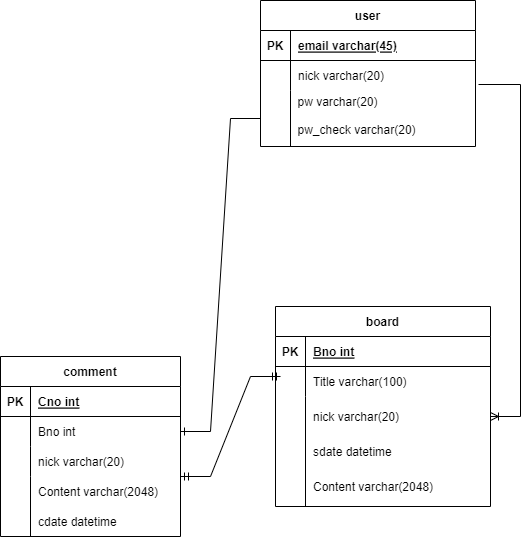

The diagram above was exported from draw.io. Its source (the exported page's mxGraphModel, read from the mxfile embedded in the PNG):
<mxGraphModel dx="1434" dy="764" grid="1" gridSize="10" guides="1" tooltips="1" connect="1" arrows="1" fold="1" page="1" pageScale="1" pageWidth="850" pageHeight="1100" math="0" shadow="0" extFonts="Permanent Marker^https://fonts.googleapis.com/css?family=Permanent+Marker">
  <root>
    <mxCell id="0" />
    <mxCell id="1" parent="0" />
    <mxCell id="iu6vO5zUF-cz7gIUEG2k-14" value="comment" style="shape=table;startSize=30;container=1;collapsible=1;childLayout=tableLayout;fixedRows=1;rowLines=0;fontStyle=1;align=center;resizeLast=1;" parent="1" vertex="1">
      <mxGeometry x="103" y="530" width="180" height="180" as="geometry" />
    </mxCell>
    <mxCell id="iu6vO5zUF-cz7gIUEG2k-15" value="" style="shape=tableRow;horizontal=0;startSize=0;swimlaneHead=0;swimlaneBody=0;fillColor=none;collapsible=0;dropTarget=0;points=[[0,0.5],[1,0.5]];portConstraint=eastwest;top=0;left=0;right=0;bottom=1;" parent="iu6vO5zUF-cz7gIUEG2k-14" vertex="1">
      <mxGeometry y="30" width="180" height="30" as="geometry" />
    </mxCell>
    <mxCell id="iu6vO5zUF-cz7gIUEG2k-16" value="PK" style="shape=partialRectangle;connectable=0;fillColor=none;top=0;left=0;bottom=0;right=0;fontStyle=1;overflow=hidden;" parent="iu6vO5zUF-cz7gIUEG2k-15" vertex="1">
      <mxGeometry width="30" height="30" as="geometry">
        <mxRectangle width="30" height="30" as="alternateBounds" />
      </mxGeometry>
    </mxCell>
    <mxCell id="iu6vO5zUF-cz7gIUEG2k-17" value="Cno int" style="shape=partialRectangle;connectable=0;fillColor=none;top=0;left=0;bottom=0;right=0;align=left;spacingLeft=6;fontStyle=5;overflow=hidden;" parent="iu6vO5zUF-cz7gIUEG2k-15" vertex="1">
      <mxGeometry x="30" width="150" height="30" as="geometry">
        <mxRectangle width="150" height="30" as="alternateBounds" />
      </mxGeometry>
    </mxCell>
    <mxCell id="iu6vO5zUF-cz7gIUEG2k-18" value="" style="shape=tableRow;horizontal=0;startSize=0;swimlaneHead=0;swimlaneBody=0;fillColor=none;collapsible=0;dropTarget=0;points=[[0,0.5],[1,0.5]];portConstraint=eastwest;top=0;left=0;right=0;bottom=0;" parent="iu6vO5zUF-cz7gIUEG2k-14" vertex="1">
      <mxGeometry y="60" width="180" height="30" as="geometry" />
    </mxCell>
    <mxCell id="iu6vO5zUF-cz7gIUEG2k-19" value="" style="shape=partialRectangle;connectable=0;fillColor=none;top=0;left=0;bottom=0;right=0;editable=1;overflow=hidden;" parent="iu6vO5zUF-cz7gIUEG2k-18" vertex="1">
      <mxGeometry width="30" height="30" as="geometry">
        <mxRectangle width="30" height="30" as="alternateBounds" />
      </mxGeometry>
    </mxCell>
    <mxCell id="iu6vO5zUF-cz7gIUEG2k-20" value="Bno int" style="shape=partialRectangle;connectable=0;fillColor=none;top=0;left=0;bottom=0;right=0;align=left;spacingLeft=6;overflow=hidden;" parent="iu6vO5zUF-cz7gIUEG2k-18" vertex="1">
      <mxGeometry x="30" width="150" height="30" as="geometry">
        <mxRectangle width="150" height="30" as="alternateBounds" />
      </mxGeometry>
    </mxCell>
    <mxCell id="iu6vO5zUF-cz7gIUEG2k-21" value="" style="shape=tableRow;horizontal=0;startSize=0;swimlaneHead=0;swimlaneBody=0;fillColor=none;collapsible=0;dropTarget=0;points=[[0,0.5],[1,0.5]];portConstraint=eastwest;top=0;left=0;right=0;bottom=0;" parent="iu6vO5zUF-cz7gIUEG2k-14" vertex="1">
      <mxGeometry y="90" width="180" height="30" as="geometry" />
    </mxCell>
    <mxCell id="iu6vO5zUF-cz7gIUEG2k-22" value="" style="shape=partialRectangle;connectable=0;fillColor=none;top=0;left=0;bottom=0;right=0;editable=1;overflow=hidden;" parent="iu6vO5zUF-cz7gIUEG2k-21" vertex="1">
      <mxGeometry width="30" height="30" as="geometry">
        <mxRectangle width="30" height="30" as="alternateBounds" />
      </mxGeometry>
    </mxCell>
    <mxCell id="iu6vO5zUF-cz7gIUEG2k-23" value="nick varchar(20)" style="shape=partialRectangle;connectable=0;fillColor=none;top=0;left=0;bottom=0;right=0;align=left;spacingLeft=6;overflow=hidden;" parent="iu6vO5zUF-cz7gIUEG2k-21" vertex="1">
      <mxGeometry x="30" width="150" height="30" as="geometry">
        <mxRectangle width="150" height="30" as="alternateBounds" />
      </mxGeometry>
    </mxCell>
    <mxCell id="iu6vO5zUF-cz7gIUEG2k-24" value="" style="shape=tableRow;horizontal=0;startSize=0;swimlaneHead=0;swimlaneBody=0;fillColor=none;collapsible=0;dropTarget=0;points=[[0,0.5],[1,0.5]];portConstraint=eastwest;top=0;left=0;right=0;bottom=0;" parent="iu6vO5zUF-cz7gIUEG2k-14" vertex="1">
      <mxGeometry y="120" width="180" height="60" as="geometry" />
    </mxCell>
    <mxCell id="iu6vO5zUF-cz7gIUEG2k-25" value="" style="shape=partialRectangle;connectable=0;fillColor=none;top=0;left=0;bottom=0;right=0;editable=1;overflow=hidden;" parent="iu6vO5zUF-cz7gIUEG2k-24" vertex="1">
      <mxGeometry width="30" height="60" as="geometry">
        <mxRectangle width="30" height="60" as="alternateBounds" />
      </mxGeometry>
    </mxCell>
    <mxCell id="iu6vO5zUF-cz7gIUEG2k-26" value="" style="shape=partialRectangle;connectable=0;fillColor=none;top=0;left=0;bottom=0;right=0;align=left;spacingLeft=6;overflow=hidden;" parent="iu6vO5zUF-cz7gIUEG2k-24" vertex="1">
      <mxGeometry x="30" width="150" height="60" as="geometry">
        <mxRectangle width="150" height="60" as="alternateBounds" />
      </mxGeometry>
    </mxCell>
    <mxCell id="nUdKmxJFJavHnV4Hox71-42" value="Content varchar(2048)" style="shape=partialRectangle;connectable=0;fillColor=none;top=0;left=0;bottom=0;right=0;align=left;spacingLeft=6;overflow=hidden;" parent="1" vertex="1">
      <mxGeometry x="133" y="650" width="180" height="30" as="geometry">
        <mxRectangle width="180" height="30" as="alternateBounds" />
      </mxGeometry>
    </mxCell>
    <mxCell id="nUdKmxJFJavHnV4Hox71-43" value="cdate datetime" style="shape=partialRectangle;connectable=0;fillColor=none;top=0;left=0;bottom=0;right=0;align=left;spacingLeft=6;overflow=hidden;fontColor=#000000;" parent="1" vertex="1">
      <mxGeometry x="133" y="680" width="180" height="30" as="geometry">
        <mxRectangle width="180" height="30" as="alternateBounds" />
      </mxGeometry>
    </mxCell>
    <mxCell id="nUdKmxJFJavHnV4Hox71-116" value="user" style="shape=table;startSize=30;container=1;collapsible=1;childLayout=tableLayout;fixedRows=1;rowLines=0;fontStyle=1;align=center;resizeLast=1;" parent="1" vertex="1">
      <mxGeometry x="363" y="174" width="215" height="146" as="geometry" />
    </mxCell>
    <mxCell id="nUdKmxJFJavHnV4Hox71-117" value="" style="shape=tableRow;horizontal=0;startSize=0;swimlaneHead=0;swimlaneBody=0;fillColor=none;collapsible=0;dropTarget=0;points=[[0,0.5],[1,0.5]];portConstraint=eastwest;top=0;left=0;right=0;bottom=1;" parent="nUdKmxJFJavHnV4Hox71-116" vertex="1">
      <mxGeometry y="30" width="215" height="30" as="geometry" />
    </mxCell>
    <mxCell id="nUdKmxJFJavHnV4Hox71-118" value="PK" style="shape=partialRectangle;connectable=0;fillColor=none;top=0;left=0;bottom=0;right=0;fontStyle=1;overflow=hidden;" parent="nUdKmxJFJavHnV4Hox71-117" vertex="1">
      <mxGeometry width="30" height="30" as="geometry">
        <mxRectangle width="30" height="30" as="alternateBounds" />
      </mxGeometry>
    </mxCell>
    <mxCell id="nUdKmxJFJavHnV4Hox71-119" value="email varchar(45)" style="shape=partialRectangle;connectable=0;fillColor=none;top=0;left=0;bottom=0;right=0;align=left;spacingLeft=6;fontStyle=5;overflow=hidden;" parent="nUdKmxJFJavHnV4Hox71-117" vertex="1">
      <mxGeometry x="30" width="185" height="30" as="geometry">
        <mxRectangle width="185" height="30" as="alternateBounds" />
      </mxGeometry>
    </mxCell>
    <mxCell id="nUdKmxJFJavHnV4Hox71-120" value="" style="shape=tableRow;horizontal=0;startSize=0;swimlaneHead=0;swimlaneBody=0;fillColor=none;collapsible=0;dropTarget=0;points=[[0,0.5],[1,0.5]];portConstraint=eastwest;top=0;left=0;right=0;bottom=0;" parent="nUdKmxJFJavHnV4Hox71-116" vertex="1">
      <mxGeometry y="60" width="215" height="30" as="geometry" />
    </mxCell>
    <mxCell id="nUdKmxJFJavHnV4Hox71-121" value="" style="shape=partialRectangle;connectable=0;fillColor=none;top=0;left=0;bottom=0;right=0;editable=1;overflow=hidden;" parent="nUdKmxJFJavHnV4Hox71-120" vertex="1">
      <mxGeometry width="30" height="30" as="geometry">
        <mxRectangle width="30" height="30" as="alternateBounds" />
      </mxGeometry>
    </mxCell>
    <mxCell id="nUdKmxJFJavHnV4Hox71-122" value="nick varchar(20)" style="shape=partialRectangle;connectable=0;fillColor=none;top=0;left=0;bottom=0;right=0;align=left;spacingLeft=6;overflow=hidden;" parent="nUdKmxJFJavHnV4Hox71-120" vertex="1">
      <mxGeometry x="30" width="185" height="30" as="geometry">
        <mxRectangle width="185" height="30" as="alternateBounds" />
      </mxGeometry>
    </mxCell>
    <mxCell id="nUdKmxJFJavHnV4Hox71-123" value="" style="shape=tableRow;horizontal=0;startSize=0;swimlaneHead=0;swimlaneBody=0;fillColor=none;collapsible=0;dropTarget=0;points=[[0,0.5],[1,0.5]];portConstraint=eastwest;top=0;left=0;right=0;bottom=0;" parent="nUdKmxJFJavHnV4Hox71-116" vertex="1">
      <mxGeometry y="90" width="215" height="56" as="geometry" />
    </mxCell>
    <mxCell id="nUdKmxJFJavHnV4Hox71-124" value="" style="shape=partialRectangle;connectable=0;fillColor=none;top=0;left=0;bottom=0;right=0;editable=1;overflow=hidden;" parent="nUdKmxJFJavHnV4Hox71-123" vertex="1">
      <mxGeometry width="30" height="56" as="geometry">
        <mxRectangle width="30" height="56" as="alternateBounds" />
      </mxGeometry>
    </mxCell>
    <mxCell id="nUdKmxJFJavHnV4Hox71-125" value="" style="shape=partialRectangle;connectable=0;fillColor=none;top=0;left=0;bottom=0;right=0;align=left;spacingLeft=6;overflow=hidden;" parent="nUdKmxJFJavHnV4Hox71-123" vertex="1">
      <mxGeometry x="30" width="185" height="56" as="geometry">
        <mxRectangle width="185" height="56" as="alternateBounds" />
      </mxGeometry>
    </mxCell>
    <mxCell id="nUdKmxJFJavHnV4Hox71-149" value="pw varchar(20)" style="shape=partialRectangle;connectable=0;fillColor=none;top=0;left=0;bottom=0;right=0;align=left;spacingLeft=6;overflow=hidden;" parent="1" vertex="1">
      <mxGeometry x="392.5" y="260" width="150" height="30" as="geometry">
        <mxRectangle width="150" height="30" as="alternateBounds" />
      </mxGeometry>
    </mxCell>
    <mxCell id="nUdKmxJFJavHnV4Hox71-150" value="pw_check varchar(20)" style="shape=partialRectangle;connectable=0;fillColor=none;top=0;left=0;bottom=0;right=0;align=left;spacingLeft=6;overflow=hidden;" parent="1" vertex="1">
      <mxGeometry x="392.5" y="288" width="150" height="30" as="geometry">
        <mxRectangle width="150" height="30" as="alternateBounds" />
      </mxGeometry>
    </mxCell>
    <mxCell id="nUdKmxJFJavHnV4Hox71-155" value="" style="edgeStyle=entityRelationEdgeStyle;fontSize=12;html=1;endArrow=ERmandOne;startArrow=ERmandOne;rounded=0;" parent="1" edge="1">
      <mxGeometry width="100" height="100" relative="1" as="geometry">
        <mxPoint x="283" y="650" as="sourcePoint" />
        <mxPoint x="383" y="550" as="targetPoint" />
      </mxGeometry>
    </mxCell>
    <mxCell id="nUdKmxJFJavHnV4Hox71-163" value="" style="edgeStyle=entityRelationEdgeStyle;fontSize=12;html=1;endArrow=none;rounded=0;endFill=0;entryX=1.014;entryY=0.8;entryDx=0;entryDy=0;entryPerimeter=0;startArrow=ERoneToMany;startFill=0;" parent="1" target="nUdKmxJFJavHnV4Hox71-120" edge="1">
      <mxGeometry width="100" height="100" relative="1" as="geometry">
        <mxPoint x="593" y="590" as="sourcePoint" />
        <mxPoint x="703" y="610" as="targetPoint" />
      </mxGeometry>
    </mxCell>
    <mxCell id="nUdKmxJFJavHnV4Hox71-166" value="" style="edgeStyle=entityRelationEdgeStyle;fontSize=12;html=1;endArrow=ERone;endFill=1;rounded=0;entryX=1;entryY=0.5;entryDx=0;entryDy=0;" parent="1" source="nUdKmxJFJavHnV4Hox71-123" target="iu6vO5zUF-cz7gIUEG2k-18" edge="1">
      <mxGeometry width="100" height="100" relative="1" as="geometry">
        <mxPoint x="353" y="400" as="sourcePoint" />
        <mxPoint x="293.0799999999999" y="599.99" as="targetPoint" />
      </mxGeometry>
    </mxCell>
    <mxCell id="8qFCiZfgWT5Max9hMUYM-3" value="board" style="shape=table;startSize=30;container=1;collapsible=1;childLayout=tableLayout;fixedRows=1;rowLines=0;fontStyle=1;align=center;resizeLast=1;" vertex="1" parent="1">
      <mxGeometry x="378" y="480" width="215" height="200" as="geometry" />
    </mxCell>
    <mxCell id="8qFCiZfgWT5Max9hMUYM-4" value="" style="shape=tableRow;horizontal=0;startSize=0;swimlaneHead=0;swimlaneBody=0;fillColor=none;collapsible=0;dropTarget=0;points=[[0,0.5],[1,0.5]];portConstraint=eastwest;top=0;left=0;right=0;bottom=1;" vertex="1" parent="8qFCiZfgWT5Max9hMUYM-3">
      <mxGeometry y="30" width="215" height="30" as="geometry" />
    </mxCell>
    <mxCell id="8qFCiZfgWT5Max9hMUYM-5" value="PK" style="shape=partialRectangle;connectable=0;fillColor=none;top=0;left=0;bottom=0;right=0;fontStyle=1;overflow=hidden;" vertex="1" parent="8qFCiZfgWT5Max9hMUYM-4">
      <mxGeometry width="30" height="30" as="geometry">
        <mxRectangle width="30" height="30" as="alternateBounds" />
      </mxGeometry>
    </mxCell>
    <mxCell id="8qFCiZfgWT5Max9hMUYM-6" value="Bno int" style="shape=partialRectangle;connectable=0;fillColor=none;top=0;left=0;bottom=0;right=0;align=left;spacingLeft=6;fontStyle=5;overflow=hidden;" vertex="1" parent="8qFCiZfgWT5Max9hMUYM-4">
      <mxGeometry x="30" width="185" height="30" as="geometry">
        <mxRectangle width="185" height="30" as="alternateBounds" />
      </mxGeometry>
    </mxCell>
    <mxCell id="8qFCiZfgWT5Max9hMUYM-7" value="" style="shape=tableRow;horizontal=0;startSize=0;swimlaneHead=0;swimlaneBody=0;fillColor=none;collapsible=0;dropTarget=0;points=[[0,0.5],[1,0.5]];portConstraint=eastwest;top=0;left=0;right=0;bottom=0;" vertex="1" parent="8qFCiZfgWT5Max9hMUYM-3">
      <mxGeometry y="60" width="215" height="30" as="geometry" />
    </mxCell>
    <mxCell id="8qFCiZfgWT5Max9hMUYM-8" value="" style="shape=partialRectangle;connectable=0;fillColor=none;top=0;left=0;bottom=0;right=0;editable=1;overflow=hidden;" vertex="1" parent="8qFCiZfgWT5Max9hMUYM-7">
      <mxGeometry width="30" height="30" as="geometry">
        <mxRectangle width="30" height="30" as="alternateBounds" />
      </mxGeometry>
    </mxCell>
    <mxCell id="8qFCiZfgWT5Max9hMUYM-9" value="Title varchar(100)" style="shape=partialRectangle;connectable=0;fillColor=none;top=0;left=0;bottom=0;right=0;align=left;spacingLeft=6;overflow=hidden;" vertex="1" parent="8qFCiZfgWT5Max9hMUYM-7">
      <mxGeometry x="30" width="185" height="30" as="geometry">
        <mxRectangle width="185" height="30" as="alternateBounds" />
      </mxGeometry>
    </mxCell>
    <mxCell id="8qFCiZfgWT5Max9hMUYM-10" value="" style="shape=tableRow;horizontal=0;startSize=0;swimlaneHead=0;swimlaneBody=0;fillColor=none;collapsible=0;dropTarget=0;points=[[0,0.5],[1,0.5]];portConstraint=eastwest;top=0;left=0;right=0;bottom=0;" vertex="1" parent="8qFCiZfgWT5Max9hMUYM-3">
      <mxGeometry y="90" width="215" height="110" as="geometry" />
    </mxCell>
    <mxCell id="8qFCiZfgWT5Max9hMUYM-11" value="" style="shape=partialRectangle;connectable=0;fillColor=none;top=0;left=0;bottom=0;right=0;editable=1;overflow=hidden;" vertex="1" parent="8qFCiZfgWT5Max9hMUYM-10">
      <mxGeometry width="30" height="110" as="geometry">
        <mxRectangle width="30" height="110" as="alternateBounds" />
      </mxGeometry>
    </mxCell>
    <mxCell id="8qFCiZfgWT5Max9hMUYM-12" value="" style="shape=partialRectangle;connectable=0;fillColor=none;top=0;left=0;bottom=0;right=0;align=left;spacingLeft=6;overflow=hidden;" vertex="1" parent="8qFCiZfgWT5Max9hMUYM-10">
      <mxGeometry x="30" width="185" height="110" as="geometry">
        <mxRectangle width="185" height="110" as="alternateBounds" />
      </mxGeometry>
    </mxCell>
    <mxCell id="8qFCiZfgWT5Max9hMUYM-13" value="nick varchar(20)" style="shape=partialRectangle;connectable=0;fillColor=none;top=0;left=0;bottom=0;right=0;align=left;spacingLeft=6;overflow=hidden;" vertex="1" parent="1">
      <mxGeometry x="408" y="575" width="185" height="30" as="geometry">
        <mxRectangle width="185" height="30" as="alternateBounds" />
      </mxGeometry>
    </mxCell>
    <mxCell id="8qFCiZfgWT5Max9hMUYM-14" value="sdate datetime" style="shape=partialRectangle;connectable=0;fillColor=none;top=0;left=0;bottom=0;right=0;align=left;spacingLeft=6;overflow=hidden;" vertex="1" parent="1">
      <mxGeometry x="408" y="610" width="185" height="30" as="geometry">
        <mxRectangle width="185" height="30" as="alternateBounds" />
      </mxGeometry>
    </mxCell>
    <mxCell id="8qFCiZfgWT5Max9hMUYM-15" value="Content varchar(2048)" style="shape=partialRectangle;connectable=0;fillColor=none;top=0;left=0;bottom=0;right=0;align=left;spacingLeft=6;overflow=hidden;" vertex="1" parent="1">
      <mxGeometry x="408" y="640" width="185" height="40" as="geometry">
        <mxRectangle width="185" height="30" as="alternateBounds" />
      </mxGeometry>
    </mxCell>
  </root>
</mxGraphModel>